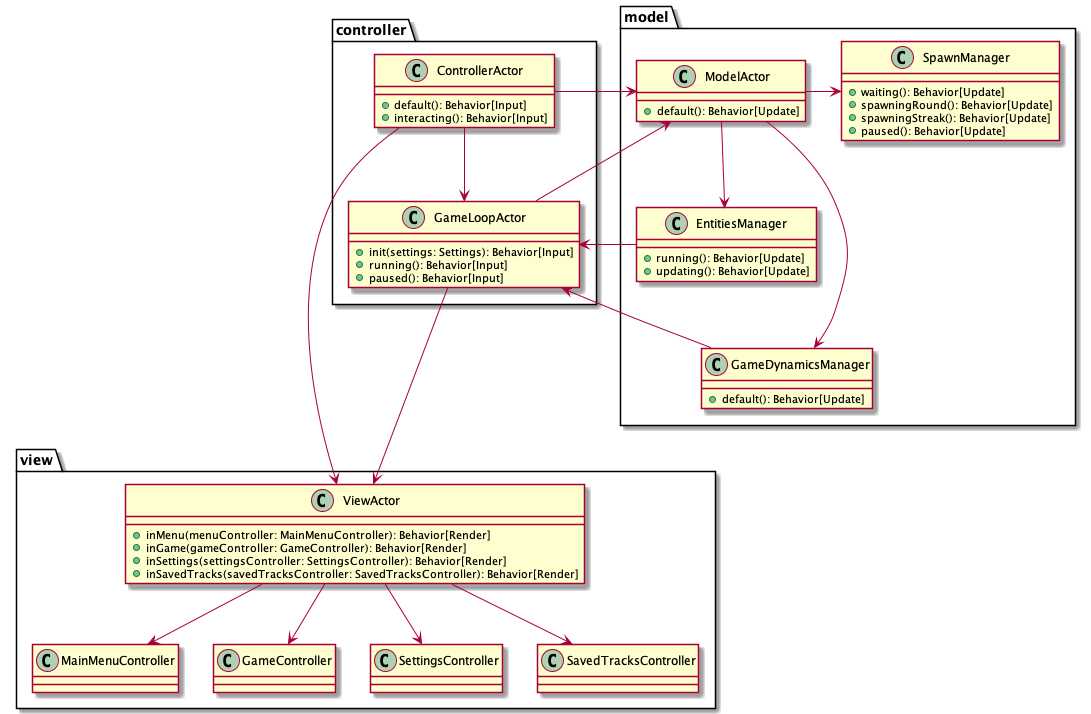

The diagram above was rendered by PlantUML. Its source (embedded in the PNG):
@startuml global-architecture

package view {
    class ViewActor {
        +inMenu(menuController: MainMenuController): Behavior[Render]
        +inGame(gameController: GameController): Behavior[Render]
        +inSettings(settingsController: SettingsController): Behavior[Render]
        +inSavedTracks(savedTracksController: SavedTracksController): Behavior[Render]
    }

    ViewActor -down-> MainMenuController
    ViewActor -down-> GameController
    ViewActor -down-> SettingsController
    ViewActor -down-> SavedTracksController
}

package controller {
    class ControllerActor {
        +default(): Behavior[Input]
        +interacting(): Behavior[Input]
    }

    class GameLoopActor {
        +init(settings: Settings): Behavior[Input]
        +running(): Behavior[Input]
        +paused(): Behavior[Input]
    }

    ControllerActor --> GameLoopActor
    ControllerActor -down--> ViewActor
    GameLoopActor -down--> ViewActor
}

package model {
    class ModelActor {
        +default(): Behavior[Update]
    }


    GameLoopActor --> ModelActor
    ControllerActor -right--> ModelActor

    class EntitiesManager {
        +running(): Behavior[Update]
        +updating(): Behavior[Update]
    }

    class SpawnManager {
        +waiting(): Behavior[Update]
        +spawningRound(): Behavior[Update]
        +spawningStreak(): Behavior[Update]
        +paused(): Behavior[Update]
    }

    class GameDynamicsManager {
        +default(): Behavior[Update]
    }

    ModelActor -down-> EntitiesManager
    ModelActor -right-> SpawnManager
    ModelActor -down--> GameDynamicsManager
    EntitiesManager -> GameLoopActor
    GameDynamicsManager -> GameLoopActor

}

@enduml